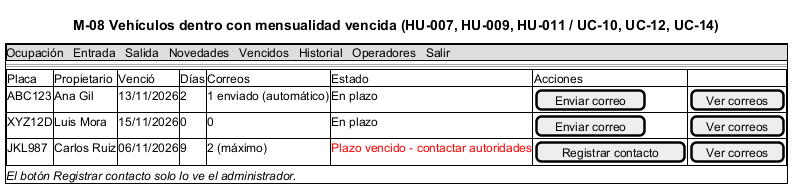

The diagram above was rendered by PlantUML. Its source (embedded in the PNG):
@startsalt M-08_Vencidos
title M-08 Vehículos dentro con mensualidad vencida (HU-007, HU-009, HU-011 / UC-10, UC-12, UC-14)
{+
  {* Ocupación | Entrada | Salida | Novedades | Vencidos | Historial | Operadores | Salir }
  ==
  {#
    Placa | Propietario | Venció | Días | Correos | Estado | Acciones
    ABC123 | Ana Gil | 13/11/2026 | 2 | 1 enviado (automático) | En plazo | [Enviar correo] | [Ver correos]
    XYZ12D | Luis Mora | 15/11/2026 | 0 | 0 | En plazo | [Enviar correo] | [Ver correos]
    JKL987 | Carlos Ruiz | 06/11/2026 | 9 | 2 (máximo) | <color:red>Plazo vencido - contactar autoridades</color> | [Registrar contacto] | [Ver correos]
  }
  <i>El botón Registrar contacto solo lo ve el administrador.</i>
}
@endsalt